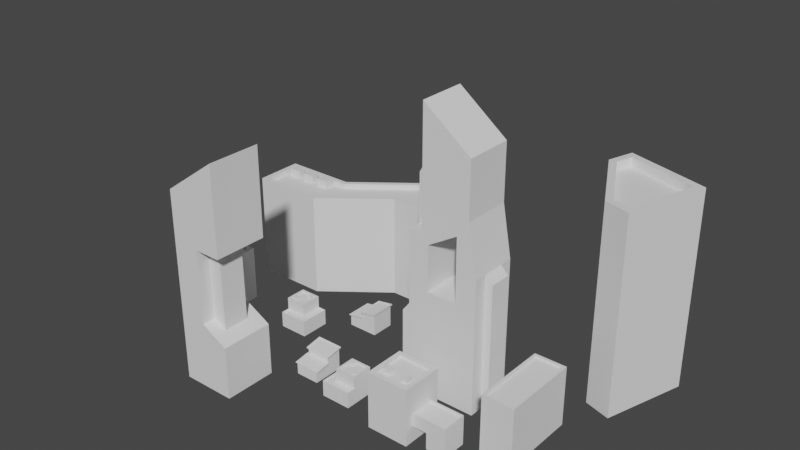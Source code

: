 # Source: city.blend  (saved by Blender 3.2.14; exported with 4.5.12 LTS)
import bpy
from mathutils import Matrix  # noqa: F401  (used for matrix-valued properties, if any)

bpy.ops.wm.read_factory_settings(use_empty=True)
scene = bpy.context.scene
scene.name = 'Scene'

# ---- collections
col_collection = bpy.data.collections.new('Collection'); scene.collection.children.link(col_collection)

# ---- world
world_world = bpy.data.worlds.new('World'); scene.world = world_world
world_world.use_nodes = True; world_world.node_tree.nodes.clear()
_N = world_world.node_tree.nodes; _L = world_world.node_tree.links
n0 = _N.new('ShaderNodeOutputWorld'); n0.name = 'World Output'; n0.location = (300, 300)
n1 = _N.new('ShaderNodeBackground'); n1.name = 'Background'; n1.location = (10, 300)
n1.inputs[0].default_value = (0.05088, 0.05088, 0.05088, 1.0)
_L.new(n1.outputs[0], n0.inputs[0])
n0.is_active_output = True
world_world.color = (0.05088, 0.05088, 0.05088)
world_world.use_sun_shadow = False
world_world.sun_shadow_jitter_overblur = 0.0

# ---- meshes
me_cube_001 = bpy.data.meshes.new('Cube.001')
me_cube_001.from_pydata([(-13.52, -13.18, -20.27), (-13.52, 13.18, -20.27), (13.52, -13.18, -20.27), (6.859, -6.431, 9.541), (13.52, 13.18, -20.27), (6.859, 6.431, 9.541), (0.0, 13.18, -20.27), (0.0, 6.431, 13.15), (0.0, -13.18, -20.27), (0.0, -6.431, 13.15), (-13.52, -13.18, 49.7), (-13.52, 13.18, 49.7), (0.0, -6.431, 49.7), (0.0, 6.431, 49.7), (6.715, 6.431, 49.7), (6.715, -6.431, 49.7), (-13.52, -13.18, 74.17), (-13.52, 13.18, 74.17), (0.0, -13.18, 83.73), (0.0, 13.18, 83.73), (0.0, 13.18, 13.15), (13.52, 13.18, 6.035), (0.0, 13.18, 49.7), (0.0, -13.18, 49.7), (13.52, 13.18, 49.7), (13.52, -13.18, 49.7), (-13.52, 0.0, -20.27), (13.52, 0.0, -20.27), (13.52, 0.0, 6.035), (13.52, 0.0, 49.7), (-13.52, 0.0, 74.17), (0.0, 0.0, 83.73), (6.859, 0.0, 9.541), (6.715, 0.0, 49.7), (0.0, -13.18, 13.15), (13.52, -13.18, 6.035), (-13.52, 0.0, 13.15), (-13.52, 13.18, 13.15), (-13.52, -13.18, 13.15), (-13.52, 0.0, 49.7), (-1.106, -1.355, 82.94), (-12.42, -1.355, 74.95), (-12.42, -11.82, 74.95), (-1.106, -11.82, 82.94), (1.106, -1.355, 84.51), (1.106, -11.82, 84.51), (12.42, -11.82, 92.51), (12.42, -1.355, 92.51), (1.106, 11.82, 84.51), (1.106, 1.355, 84.51), (12.42, 1.355, 92.51), (12.42, 11.82, 92.51), (-1.106, 11.82, 82.94), (-12.42, 11.82, 74.95), (-12.42, 1.355, 74.95), (-1.106, 1.355, 82.94), (-12.23, -1.355, 72.23), (-0.9238, -1.355, 82.69), (-0.9238, -11.82, 82.69), (-12.23, -11.82, 72.23), (1.289, -1.355, 81.79), (1.289, -11.82, 81.79), (12.6, -1.355, 92.25), (12.6, -11.82, 92.25), (1.289, 11.82, 81.79), (1.289, 1.355, 81.79), (12.6, 11.82, 92.25), (12.6, 1.355, 92.25), (-12.23, 11.82, 72.23), (-0.9238, 11.82, 82.69), (-0.9238, 1.355, 82.69), (-12.23, 1.355, 72.23), (13.52, 0.0, 93.29), (13.52, -13.18, 93.29), (13.52, 13.18, 93.29)], [], [(29, 72, 73, 25), (39, 30, 17, 11), (48, 49, 65, 64), (43, 40, 57, 58), (22, 11, 17, 19), (22, 19, 74, 24), (29, 24, 74, 72), (7, 5, 21, 20), (32, 3, 35, 28), (3, 9, 34, 35), (33, 14, 24, 29), (14, 13, 22, 24), (12, 15, 25, 23), (26, 0, 38, 36), (27, 4, 21, 28), (15, 33, 29, 25), (5, 32, 28, 21), (23, 25, 73, 18), (44, 45, 61, 60), (40, 41, 56, 57), (37, 20, 6, 1), (35, 34, 8, 2), (34, 38, 0, 8), (35, 2, 27, 28), (20, 21, 4, 6), (26, 36, 37, 1), (33, 32, 5, 14), (9, 12, 23, 34), (13, 7, 20, 22), (12, 9, 3, 15), (15, 3, 32, 33), (7, 13, 14, 5), (38, 10, 39, 36), (34, 23, 10, 38), (36, 39, 11, 37), (37, 11, 22, 20), (39, 10, 16, 30), (31, 30, 41, 40), (30, 16, 42, 41), (16, 18, 43, 42), (18, 31, 40, 43), (31, 18, 45, 44), (18, 73, 46, 45), (73, 72, 47, 46), (72, 31, 44, 47), (19, 31, 49, 48), (31, 72, 50, 49), (72, 74, 51, 50), (74, 19, 48, 51), (19, 17, 53, 52), (17, 30, 54, 53), (30, 31, 55, 54), (31, 19, 52, 55), (57, 56, 59, 58), (60, 61, 63, 62), (64, 65, 67, 66), (69, 68, 71, 70), (47, 44, 60, 62), (52, 53, 68, 69), (41, 42, 59, 56), (51, 48, 64, 66), (45, 46, 63, 61), (55, 52, 69, 70), (42, 43, 58, 59), (49, 50, 67, 65), (46, 47, 62, 63), (53, 54, 71, 68), (50, 51, 66, 67), (54, 55, 70, 71), (10, 23, 18, 16)])
_uv = me_cube_001.uv_layers.new(name='UVMap')
_uv.uv.foreach_set('vector', [0.75, 0.625, 0.75, 0.625, 0.75, 0.75, 0.75, 0.75, 0.625, 0.125, 0.625, 0.125, 0.625, 0.25, 0.625, 0.25, 0.75, 0.5129, 0.75, 0.6121, 0.75, 0.6121, 0.75, 0.5129, 0.7602, 0.7371, 0.7602, 0.6379, 0.7602, 0.6379, 0.7602, 0.7371, 0.625, 0.375, 0.625, 0.25, 0.625, 0.25, 0.625, 0.375, 0.625, 0.375, 0.625, 0.375, 0.625, 0.375, 0.625, 0.375, 0.75, 0.625, 0.75, 0.5, 0.75, 0.5, 0.75, 0.625, 0.75, 0.564, 0.6866, 0.564, 0.625, 0.5, 0.75, 0.5, 0.6866, 0.625, 0.6866, 0.686, 0.625, 0.75, 0.625, 0.625, 0.6866, 0.686, 0.75, 0.686, 0.75, 0.75, 0.625, 0.75, 0.75, 0.625, 0.75, 0.564, 0.75, 0.5, 0.75, 0.625, 0.75, 0.564, 0.75, 0.564, 0.75, 0.5, 0.75, 0.5, 0.75, 0.686, 0.75, 0.686, 0.75, 0.75, 0.75, 0.75, 0.375, 0.125, 0.375, 0.0, 0.625, 0.0, 0.625, 0.125, 0.375, 0.625, 0.375, 0.5, 0.625, 0.5, 0.625, 0.625, 0.75, 0.686, 0.75, 0.625, 0.75, 0.625, 0.75, 0.75, 0.6866, 0.564, 0.6866, 0.625, 0.625, 0.625, 0.625, 0.5, 0.625, 0.875, 0.625, 0.875, 0.625, 0.875, 0.625, 0.875, 0.75, 0.6379, 0.75, 0.7371, 0.75, 0.7371, 0.75, 0.6379, 0.7602, 0.6379, 0.8648, 0.6379, 0.8648, 0.6379, 0.7602, 0.6379, 0.625, 0.25, 0.6252, 0.375, 0.375, 0.375, 0.375, 0.25, 0.625, 0.75, 0.625, 0.875, 0.375, 0.875, 0.375, 0.75, 0.625, 0.875, 0.625, 1.0, 0.375, 1.0, 0.375, 0.875, 0.625, 0.75, 0.375, 0.75, 0.375, 0.625, 0.625, 0.625, 0.6249, 0.375, 0.625, 0.5, 0.375, 0.5, 0.375, 0.375, 0.375, 0.125, 0.625, 0.125, 0.625, 0.25, 0.375, 0.25, 0.75, 0.625, 0.6866, 0.625, 0.6866, 0.564, 0.75, 0.564, 0.75, 0.686, 0.75, 0.686, 0.75, 0.75, 0.75, 0.75, 0.75, 0.564, 0.75, 0.564, 0.75, 0.5, 0.75, 0.5, 0.75, 0.686, 0.75, 0.686, 0.6866, 0.686, 0.75, 0.686, 0.75, 0.686, 0.6866, 0.686, 0.6866, 0.625, 0.75, 0.625, 0.75, 0.564, 0.75, 0.564, 0.75, 0.564, 0.6866, 0.564, 0.625, 0.03125, 0.625, 0.0, 0.625, 0.125, 0.625, 0.09375, 0.625, 0.875, 0.625, 0.875, 0.625, 1.0, 0.625, 1.0, 0.625, 0.1562, 0.625, 0.125, 0.625, 0.25, 0.625, 0.2187, 0.625, 0.25, 0.625, 0.25, 0.625, 0.375, 0.625, 0.375, 0.625, 0.125, 0.625, 0.0, 0.625, 0.0, 0.625, 0.125, 0.75, 0.625, 0.875, 0.625, 0.8648, 0.6379, 0.7602, 0.6379, 0.875, 0.625, 0.875, 0.75, 0.8648, 0.7371, 0.8648, 0.6379, 0.875, 0.75, 0.75, 0.75, 0.7602, 0.7371, 0.8648, 0.7371, 0.75, 0.75, 0.75, 0.625, 0.7602, 0.6379, 0.7602, 0.7371, 0.75, 0.625, 0.75, 0.75, 0.75, 0.7371, 0.75, 0.6379, 0.75, 0.75, 0.75, 0.75, 0.75, 0.7371, 0.75, 0.7371, 0.75, 0.75, 0.75, 0.625, 0.75, 0.6379, 0.75, 0.7371, 0.75, 0.625, 0.75, 0.625, 0.75, 0.6379, 0.75, 0.6379, 0.75, 0.5, 0.75, 0.625, 0.75, 0.6121, 0.75, 0.5129, 0.75, 0.625, 0.75, 0.625, 0.75, 0.6121, 0.75, 0.6121, 0.75, 0.625, 0.75, 0.5, 0.75, 0.5129, 0.75, 0.6121, 0.75, 0.5, 0.75, 0.5, 0.75, 0.5129, 0.75, 0.5129, 0.75, 0.5, 0.875, 0.5, 0.8648, 0.5129, 0.7602, 0.5129, 0.875, 0.5, 0.875, 0.625, 0.8648, 0.6121, 0.8648, 0.5129, 0.875, 0.625, 0.75, 0.625, 0.7602, 0.6121, 0.8648, 0.6121, 0.75, 0.625, 0.75, 0.5, 0.7602, 0.5129, 0.7602, 0.6121, 0.7602, 0.6379, 0.8648, 0.6379, 0.8648, 0.7371, 0.7602, 0.7371, 0.75, 0.6379, 0.75, 0.7371, 0.75, 0.7371, 0.75, 0.6379, 0.75, 0.5129, 0.75, 0.6121, 0.75, 0.6121, 0.75, 0.5129, 0.7602, 0.5129, 0.8648, 0.5129, 0.8648, 0.6121, 0.7602, 0.6121, 0.75, 0.6379, 0.75, 0.6379, 0.75, 0.6379, 0.75, 0.6379, 0.7602, 0.5129, 0.8648, 0.5129, 0.8648, 0.5129, 0.7602, 0.5129, 0.8648, 0.6379, 0.8648, 0.7371, 0.8648, 0.7371, 0.8648, 0.6379, 0.75, 0.5129, 0.75, 0.5129, 0.75, 0.5129, 0.75, 0.5129, 0.75, 0.7371, 0.75, 0.7371, 0.75, 0.7371, 0.75, 0.7371, 0.7602, 0.6121, 0.7602, 0.5129, 0.7602, 0.5129, 0.7602, 0.6121, 0.8648, 0.7371, 0.7602, 0.7371, 0.7602, 0.7371, 0.8648, 0.7371, 0.75, 0.6121, 0.75, 0.6121, 0.75, 0.6121, 0.75, 0.6121, 0.75, 0.7371, 0.75, 0.6379, 0.75, 0.6379, 0.75, 0.7371, 0.8648, 0.5129, 0.8648, 0.6121, 0.8648, 0.6121, 0.8648, 0.5129, 0.75, 0.6121, 0.75, 0.5129, 0.75, 0.5129, 0.75, 0.6121, 0.8648, 0.6121, 0.7602, 0.6121, 0.7602, 0.6121, 0.8648, 0.6121, 0.625, 1.0, 0.625, 0.875, 0.625, 0.875, 0.625, 1.0])
me_cube_001.update()
me_cube = bpy.data.meshes.new('Cube')
me_cube.from_pydata([(-12.57, -6.0, -6.0), (-12.57, -6.0, 3.846), (-12.57, 6.0, -6.0), (-12.57, 6.0, 3.846), (12.59, -6.0, -6.0), (12.59, -6.0, 6.0), (12.59, 6.0, -6.0), (12.59, 6.0, 6.0), (0.0, 6.0, -6.0), (0.0, 6.0, 6.0), (0.0, -6.0, -6.0), (0.0, -6.0, 6.0), (0.0, 6.0, 11.07), (12.59, 6.0, 13.23), (12.59, -6.0, 13.23), (0.0, -6.0, 11.07), (0.0, 6.0, 11.6), (12.59, 6.0, 13.76), (12.59, -6.0, 13.76), (0.0, -6.0, 11.6), (-0.7972, 6.76, 10.86), (13.39, 6.76, 13.29), (13.39, -6.76, 13.29), (-0.7972, -6.76, 10.86), (-0.7972, 6.76, 11.46), (13.39, 6.76, 13.88), (13.39, -6.76, 13.88), (-0.7972, -6.76, 11.46), (0.0, 6.0, 12.17), (12.59, 6.0, 14.32), (12.59, -6.0, 14.32), (0.0, -6.0, 12.17), (13.39, -6.76, 14.45), (-0.7972, -6.76, 12.02), (-0.7972, 6.76, 12.02), (13.39, 6.76, 14.45), (-13.54, -6.0, 4.36), (-13.54, 6.0, 4.36), (0.0, -6.0, 6.514), (0.0, 6.0, 6.514), (-12.59, -6.823, 3.846), (0.0, -6.823, 6.0), (0.0, -6.823, 6.514), (-13.54, -6.823, 4.36), (0.0, 6.823, 6.0), (-12.59, 6.823, 3.846), (-13.54, 6.823, 4.36), (0.0, 6.823, 6.514)], [], [(8, 9, 7, 6), (6, 7, 5, 4), (4, 5, 11, 10), (10, 11, 1, 0), (15, 14, 22, 23), (7, 9, 12, 13), (5, 7, 13, 14), (9, 11, 15, 12), (25, 24, 34, 35), (17, 16, 19, 18), (19, 16, 28, 31), (14, 13, 21, 22), (20, 23, 27, 24), (23, 22, 26, 27), (21, 20, 24, 25), (27, 26, 32, 33), (13, 12, 20, 21), (16, 17, 29, 28), (22, 21, 25, 26), (28, 29, 35, 34), (30, 31, 33, 32), (12, 15, 23, 20), (31, 28, 34, 33), (29, 30, 32, 35), (17, 18, 30, 29), (24, 27, 33, 34), (18, 19, 31, 30), (2, 3, 9, 8), (26, 25, 35, 32), (11, 9, 39, 38), (3, 1, 36, 37), (40, 41, 42, 43), (38, 42, 41, 11), (11, 41, 40, 1), (1, 40, 43, 36), (36, 43, 42, 38), (44, 45, 46, 47), (37, 46, 45, 3), (3, 45, 44, 9), (9, 44, 47, 39), (39, 37, 36, 38), (11, 5, 14, 15), (39, 47, 46, 37), (0, 1, 3, 2)])
_uv = me_cube.uv_layers.new(name='UVMap')
_uv.uv.foreach_set('vector', [0.375, 0.375, 0.625, 0.375, 0.625, 0.5, 0.375, 0.5, 0.375, 0.5, 0.625, 0.5, 0.625, 0.75, 0.375, 0.75, 0.375, 0.75, 0.625, 0.75, 0.625, 0.875, 0.375, 0.875, 0.375, 0.875, 0.625, 0.875, 0.625, 1.0, 0.375, 1.0, 0.625, 0.875, 0.625, 0.75, 0.625, 0.75, 0.625, 0.875, 0.625, 0.5, 0.625, 0.375, 0.625, 0.375, 0.625, 0.5, 0.625, 0.75, 0.625, 0.5, 0.625, 0.5, 0.625, 0.75, 0.75, 0.5, 0.75, 0.75, 0.75, 0.75, 0.75, 0.5, 0.625, 0.5, 0.625, 0.375, 0.625, 0.375, 0.625, 0.5, 0.625, 0.5, 0.75, 0.5, 0.75, 0.75, 0.625, 0.75, 0.75, 0.75, 0.75, 0.5, 0.75, 0.5, 0.75, 0.75, 0.625, 0.75, 0.625, 0.5, 0.625, 0.5, 0.625, 0.75, 0.75, 0.5, 0.75, 0.75, 0.75, 0.75, 0.75, 0.5, 0.625, 0.875, 0.625, 0.75, 0.625, 0.75, 0.625, 0.875, 0.625, 0.5, 0.625, 0.375, 0.625, 0.375, 0.625, 0.5, 0.625, 0.875, 0.625, 0.75, 0.625, 0.75, 0.625, 0.875, 0.625, 0.5, 0.625, 0.375, 0.625, 0.375, 0.625, 0.5, 0.75, 0.5, 0.625, 0.5, 0.625, 0.5, 0.75, 0.5, 0.625, 0.75, 0.625, 0.5, 0.625, 0.5, 0.625, 0.75, 0.75, 0.5, 0.625, 0.5, 0.625, 0.5, 0.75, 0.5, 0.625, 0.75, 0.75, 0.75, 0.75, 0.75, 0.625, 0.75, 0.75, 0.5, 0.75, 0.75, 0.75, 0.75, 0.75, 0.5, 0.75, 0.75, 0.75, 0.5, 0.75, 0.5, 0.75, 0.75, 0.625, 0.5, 0.625, 0.75, 0.625, 0.75, 0.625, 0.5, 0.625, 0.5, 0.625, 0.75, 0.625, 0.75, 0.625, 0.5, 0.75, 0.5, 0.75, 0.75, 0.75, 0.75, 0.75, 0.5, 0.625, 0.75, 0.75, 0.75, 0.75, 0.75, 0.625, 0.75, 0.375, 0.25, 0.625, 0.25, 0.625, 0.375, 0.375, 0.375, 0.625, 0.75, 0.625, 0.5, 0.625, 0.5, 0.625, 0.75, 0.75, 0.75, 0.75, 0.5, 0.75, 0.5, 0.75, 0.75, 0.625, 0.25, 0.625, 0.0, 0.625, 0.0, 0.625, 0.25, 0.625, 1.0, 0.625, 0.875, 0.625, 0.875, 0.625, 1.0, 0.625, 0.875, 0.625, 0.875, 0.625, 0.875, 0.625, 0.875, 0.625, 0.875, 0.625, 0.875, 0.625, 1.0, 0.625, 1.0, 0.625, 1.0, 0.625, 1.0, 0.625, 1.0, 0.625, 1.0, 0.625, 1.0, 0.625, 1.0, 0.625, 0.875, 0.625, 0.875, 0.625, 0.375, 0.625, 0.25, 0.625, 0.25, 0.625, 0.375, 0.625, 0.25, 0.625, 0.25, 0.625, 0.25, 0.625, 0.25, 0.625, 0.25, 0.625, 0.25, 0.625, 0.375, 0.625, 0.375, 0.625, 0.375, 0.625, 0.375, 0.625, 0.375, 0.625, 0.375, 0.75, 0.5, 0.875, 0.5, 0.875, 0.75, 0.75, 0.75, 0.625, 0.875, 0.625, 0.75, 0.625, 0.75, 0.625, 0.875, 0.625, 0.375, 0.625, 0.375, 0.625, 0.25, 0.625, 0.25, 0.375, 0.0, 0.625, 0.0, 0.625, 0.25, 0.375, 0.25])
me_cube.update()
me_cube_002 = bpy.data.meshes.new('Cube.002')
me_cube_002.from_pydata([(-7.746, -7.746, -5.82), (-7.746, -7.746, 81.79), (-7.746, 7.746, -5.82), (-7.746, 7.746, 81.79), (7.746, -7.746, -5.82), (7.746, -7.746, 70.13), (7.746, 7.746, -5.82), (7.746, 7.746, 70.13), (-5.574, -7.746, 27.31), (-5.574, -7.746, 41.71), (-5.574, 7.746, 41.71), (-5.574, 7.746, 27.31), (3.967, 7.746, 47.4), (3.967, 7.746, 27.31), (3.967, -7.746, 47.4), (3.967, -7.746, 27.31), (-11.99, 6.061, -5.82), (-11.99, -6.061, -5.82), (-11.99, -7.746, 44.68), (-11.99, 6.061, 22.03), (10.67, 7.746, 23.38), (10.67, 7.746, -5.82), (10.67, -7.746, -5.82), (10.67, -7.746, 23.38), (-11.99, -6.061, 22.03), (-11.99, 7.746, 44.68), (10.67, 7.746, 36.78), (10.67, -7.746, 36.78), (-7.746, -7.746, 67.19), (-7.746, 7.746, 67.19), (7.746, 7.746, 67.19), (7.746, -7.746, 67.19), (-7.746, -3.534, 44.68), (-7.746, -3.534, 81.79), (-7.746, 3.534, 81.79), (7.746, 3.534, 70.13), (7.746, -3.534, 70.13), (7.746, 3.534, 52.59), (7.746, -3.534, 52.59), (-15.67, -3.534, -5.82), (-15.67, 3.534, -5.82), (10.67, -3.534, -5.82), (10.67, 3.534, -5.82), (10.67, 3.534, 23.38), (10.67, -3.534, 23.38), (10.67, 3.534, 36.78), (10.67, -3.534, 36.78), (-11.99, -3.534, 22.03), (-11.99, 3.534, 22.03), (-11.99, -3.534, 44.68), (-7.746, 3.534, 67.19), (-7.746, -3.534, 67.19), (-11.99, -3.534, 59.62), (-11.99, 3.534, 59.62), (7.746, 3.534, 67.19), (7.746, -3.534, 67.19), (-7.746, 3.54, 44.68), (-11.99, 3.54, 44.68), (-11.99, -7.746, -5.82), (-11.99, 7.746, 23.38), (-11.99, 7.746, -5.82), (-11.99, -7.746, 23.38), (-11.99, 3.534, 23.38), (-11.99, -3.534, 23.38), (-15.67, 6.061, 17.29), (-15.67, 6.061, -5.82), (-15.67, -6.061, -5.82), (-15.67, -6.061, 17.29), (-15.67, 3.534, 17.29), (-15.67, -3.534, 17.29), (13.08, -3.534, -5.82), (13.08, 3.534, -5.82), (13.08, 3.534, 23.38), (13.08, -3.534, 23.38), (13.08, 3.534, 34.37), (13.08, -3.534, 34.37), (-7.746, -7.746, 23.38), (-7.746, -7.746, 44.68), (-7.746, 7.746, 44.68), (-7.746, 7.746, 23.38), (7.746, 7.746, 52.59), (7.746, 7.746, 23.38), (7.746, -7.746, 52.59), (7.746, -7.746, 23.38), (-5.574, 0.0, 41.71), (3.967, 0.0, 47.4), (3.967, 0.0, 27.31), (-5.574, 0.0, 27.31)], [], [(81, 80, 26, 20), (29, 3, 7, 30), (55, 36, 5, 31), (31, 5, 1, 28), (36, 33, 1, 5), (4, 83, 76, 0), (85, 86, 15, 14), (37, 54, 55, 38), (83, 4, 22, 23), (2, 79, 81, 6), (84, 85, 14, 9), (80, 30, 54, 37), (38, 82, 27, 46), (50, 34, 3, 29), (41, 44, 23, 22), (44, 46, 27, 23), (19, 16, 65, 64), (62, 57, 25, 59), (79, 2, 60, 59), (82, 83, 23, 27), (0, 76, 61, 58), (76, 77, 18, 61), (6, 81, 20, 21), (78, 79, 59, 25), (82, 31, 28, 77), (38, 55, 31, 82), (78, 29, 30, 80), (49, 52, 53, 57), (49, 18, 77, 32), (50, 53, 52, 51), (61, 18, 49, 63), (63, 49, 57, 62), (48, 19, 64, 68), (20, 26, 45, 43), (43, 45, 74, 72), (21, 20, 43, 42), (42, 43, 72, 71), (28, 1, 33, 51), (51, 33, 34, 50), (80, 37, 45, 26), (37, 38, 46, 45), (7, 3, 34, 35), (35, 34, 33, 36), (30, 7, 35, 54), (54, 35, 36, 55), (77, 28, 51, 32), (32, 51, 52, 49), (78, 25, 57, 56), (53, 50, 56, 57), (78, 56, 50, 29), (16, 19, 59, 60), (24, 17, 58, 61), (19, 48, 62, 59), (40, 68, 64, 65), (47, 24, 61, 63), (48, 47, 63, 62), (66, 67, 69, 39), (39, 69, 68, 40), (24, 47, 69, 67), (17, 24, 67, 66), (47, 48, 68, 69), (72, 74, 75, 73), (71, 72, 73, 70), (45, 46, 75, 74), (44, 41, 70, 73), (46, 44, 73, 75), (8, 9, 77, 76), (10, 11, 79, 78), (13, 12, 80, 81), (14, 15, 83, 82), (15, 8, 76, 83), (9, 14, 82, 77), (11, 13, 81, 79), (12, 10, 78, 80), (86, 87, 8, 15), (87, 84, 9, 8), (11, 10, 84, 87), (13, 11, 87, 86), (10, 12, 85, 84), (12, 13, 86, 85)])
_uv = me_cube_002.uv_layers.new(name='UVMap')
_uv.uv.foreach_set('vector', [0.4583, 0.5, 0.5417, 0.5, 0.5417, 0.5, 0.4583, 0.5, 0.5833, 0.25, 0.625, 0.25, 0.625, 0.5, 0.5833, 0.5, 0.5833, 0.6667, 0.625, 0.6667, 0.625, 0.75, 0.5833, 0.75, 0.5833, 0.75, 0.625, 0.75, 0.625, 1.0, 0.5833, 1.0, 0.625, 0.6667, 0.875, 0.6667, 0.875, 0.75, 0.625, 0.75, 0.375, 0.75, 0.4583, 0.75, 0.4583, 1.0, 0.375, 1.0, 0.5294, 0.625, 0.4704, 0.625, 0.4704, 0.785, 0.5294, 0.785, 0.5417, 0.5833, 0.5833, 0.5833, 0.5833, 0.6667, 0.5417, 0.6667, 0.4583, 0.75, 0.375, 0.75, 0.375, 0.75, 0.4583, 0.75, 0.375, 0.25, 0.4583, 0.25, 0.4583, 0.5, 0.375, 0.5, 0.5271, 0.625, 0.5294, 0.625, 0.5294, 0.785, 0.5271, 0.965, 0.5417, 0.5, 0.5833, 0.5, 0.5833, 0.5833, 0.5417, 0.5833, 0.5417, 0.6667, 0.5417, 0.75, 0.5417, 0.75, 0.5417, 0.6667, 0.5833, 0.5, 0.7083, 0.4167, 0.625, 0.25, 0.5833, 0.25, 0.375, 0.6667, 0.4583, 0.6667, 0.4583, 0.75, 0.375, 0.75, 0.4583, 0.6667, 0.5417, 0.6667, 0.5417, 0.75, 0.4583, 0.75, 0.4496, 0.2167, 0.3837, 0.2167, 0.3837, 0.2167, 0.4496, 0.2167, 0.4583, 0.1667, 0.5417, 0.1667, 0.5417, 0.25, 0.4583, 0.25, 0.4583, 0.25, 0.375, 0.25, 0.375, 0.25, 0.4583, 0.25, 0.5417, 0.75, 0.4583, 0.75, 0.4583, 0.75, 0.5417, 0.75, 0.375, 1.0, 0.4583, 1.0, 0.4583, 1.0, 0.375, 1.0, 0.4583, 1.0, 0.5417, 1.0, 0.5417, 1.0, 0.4583, 1.0, 0.375, 0.5, 0.4583, 0.5, 0.4583, 0.5, 0.375, 0.5, 0.5417, 0.25, 0.4583, 0.25, 0.4583, 0.25, 0.5417, 0.25, 0.5417, 0.75, 0.5833, 0.75, 0.5833, 1.0, 0.5417, 1.0, 0.5417, 0.6667, 0.5833, 0.6667, 0.5833, 0.75, 0.5417, 0.75, 0.5417, 0.25, 0.5833, 0.25, 0.5833, 0.5, 0.5417, 0.5, 0.5417, 0.08333, 0.5833, 0.08333, 0.5833, 0.1667, 0.5417, 0.1667, 0.5417, 0.08333, 0.5417, 0.0, 0.5417, 0.0, 0.5417, 0.08333, 0.5833, 0.5, 0.5833, 0.1667, 0.5833, 0.08333, 0.5833, 0.75, 0.4583, 0.0, 0.5417, 0.0, 0.5417, 0.08333, 0.4583, 0.08333, 0.4583, 0.08333, 0.5417, 0.08333, 0.5417, 0.1667, 0.4583, 0.1667, 0.4496, 0.1667, 0.4496, 0.2167, 0.4496, 0.2167, 0.4496, 0.1667, 0.4583, 0.5, 0.5417, 0.5, 0.5417, 0.5833, 0.4583, 0.5833, 0.4583, 0.5833, 0.5417, 0.5833, 0.5417, 0.5833, 0.4583, 0.5833, 0.375, 0.5, 0.4583, 0.5, 0.4583, 0.5833, 0.375, 0.5833, 0.375, 0.5833, 0.4583, 0.5833, 0.4583, 0.5833, 0.375, 0.5833, 0.5833, 1.0, 0.875, 0.75, 0.7917, 0.5833, 0.5833, 0.75, 0.5833, 0.75, 0.7917, 0.5833, 0.7083, 0.4167, 0.5833, 0.5, 0.5417, 0.5, 0.5417, 0.5833, 0.5417, 0.5833, 0.5417, 0.5, 0.5417, 0.5833, 0.5417, 0.6667, 0.5417, 0.6667, 0.5417, 0.5833, 0.625, 0.5, 0.875, 0.5, 0.875, 0.5833, 0.625, 0.5833, 0.625, 0.5833, 0.875, 0.5833, 0.875, 0.6667, 0.625, 0.6667, 0.5833, 0.5, 0.625, 0.5, 0.625, 0.5833, 0.5833, 0.5833, 0.5833, 0.5833, 0.625, 0.5833, 0.625, 0.6667, 0.5833, 0.6667, 0.5417, 0.0, 0.5833, 1.0, 0.5833, 0.75, 0.5417, 0.08333, 0.5417, 0.08333, 0.5833, 0.75, 0.5833, 0.08333, 0.5417, 0.08333, 0.5417, 0.25, 0.5417, 0.25, 0.5417, 0.25, 0.5417, 0.25, 0.5833, 0.1667, 0.5833, 0.5, 0.5417, 0.25, 0.5417, 0.25, 0.5417, 0.25, 0.5417, 0.25, 0.5833, 0.5, 0.5833, 0.25, 0.3837, 0.2167, 0.4496, 0.2167, 0.4583, 0.25, 0.375, 0.25, 0.4496, 0.03334, 0.3837, 0.03334, 0.375, 0.0, 0.4583, 0.0, 0.4496, 0.2167, 0.4496, 0.1667, 0.4583, 0.1667, 0.4583, 0.25, 0.3837, 0.1667, 0.4496, 0.1667, 0.4496, 0.2167, 0.3837, 0.2167, 0.4496, 0.08333, 0.4496, 0.03334, 0.4583, 0.0, 0.4583, 0.08333, 0.4496, 0.1667, 0.4496, 0.08333, 0.4583, 0.08333, 0.4583, 0.1667, 0.3837, 0.03334, 0.4496, 0.03334, 0.4496, 0.08333, 0.3837, 0.08333, 0.3837, 0.08333, 0.4496, 0.08333, 0.4496, 0.1667, 0.3837, 0.1667, 0.4496, 0.03334, 0.4496, 0.08333, 0.4496, 0.08333, 0.4496, 0.03334, 0.3837, 0.03334, 0.4496, 0.03334, 0.4496, 0.03334, 0.3837, 0.03334, 0.4496, 0.08333, 0.4496, 0.1667, 0.4496, 0.1667, 0.4496, 0.08333, 0.4583, 0.5833, 0.5417, 0.5833, 0.5417, 0.6667, 0.4583, 0.6667, 0.375, 0.5833, 0.4583, 0.5833, 0.4583, 0.6667, 0.375, 0.6667, 0.5417, 0.5833, 0.5417, 0.6667, 0.5417, 0.6667, 0.5417, 0.5833, 0.4583, 0.6667, 0.375, 0.6667, 0.375, 0.6667, 0.4583, 0.6667, 0.5417, 0.6667, 0.4583, 0.6667, 0.4583, 0.6667, 0.5417, 0.6667, 0.4727, 0.965, 0.5271, 0.965, 0.5417, 1.0, 0.4583, 1.0, 0.5271, 0.285, 0.4727, 0.285, 0.4583, 0.25, 0.5417, 0.25, 0.4704, 0.465, 0.5294, 0.465, 0.5417, 0.5, 0.4583, 0.5, 0.5294, 0.785, 0.4704, 0.785, 0.4583, 0.75, 0.5417, 0.75, 0.4704, 0.785, 0.4727, 0.965, 0.4583, 1.0, 0.4583, 0.75, 0.5271, 0.965, 0.5294, 0.785, 0.5417, 0.75, 0.5417, 1.0, 0.4727, 0.285, 0.4704, 0.465, 0.4583, 0.5, 0.4583, 0.25, 0.5294, 0.465, 0.5271, 0.285, 0.5417, 0.25, 0.5417, 0.5, 0.4704, 0.625, 0.4727, 0.625, 0.4727, 0.965, 0.4704, 0.785, 0.4727, 0.625, 0.5271, 0.625, 0.5271, 0.965, 0.4727, 0.965, 0.4727, 0.285, 0.5271, 0.285, 0.5271, 0.625, 0.4727, 0.625, 0.4704, 0.465, 0.4727, 0.285, 0.4727, 0.625, 0.4704, 0.625, 0.5271, 0.285, 0.5294, 0.465, 0.5294, 0.625, 0.5271, 0.625, 0.5294, 0.465, 0.4704, 0.465, 0.4704, 0.625, 0.5294, 0.625])
me_cube_002.update()
me_cube_003 = bpy.data.meshes.new('Cube.003')
me_cube_003.from_pydata([(-13.86, -13.86, -21.2), (-10.85, -10.85, 21.2), (-13.86, 13.86, -21.2), (-10.85, 10.85, 21.2), (13.86, -13.86, -21.2), (10.85, -10.85, 21.2), (13.86, 13.86, -21.2), (10.85, 10.85, 21.2), (-13.86, -13.86, 21.2), (-13.86, 13.86, 21.2), (13.86, 13.86, 21.2), (13.86, -13.86, 21.2), (-10.85, -10.85, 19.3), (-10.85, 10.85, 19.3), (10.85, 10.85, 19.3), (10.85, -10.85, 19.3), (-8.758, 2.97, 19.3), (-8.758, 2.97, 23.3), (-8.758, 6.97, 19.3), (-8.758, 6.97, 23.3), (-4.758, 2.97, 19.3), (-4.758, 2.97, 23.3), (-4.758, 6.97, 19.3), (-4.758, 6.97, 23.3), (4.118, 2.97, 19.3), (4.118, 2.97, 23.3), (4.118, 6.97, 19.3), (4.118, 6.97, 23.3), (8.118, 2.97, 19.3), (8.118, 2.97, 23.3), (8.118, 6.97, 19.3), (8.118, 6.97, 23.3)], [], [(0, 8, 9, 2), (2, 9, 10, 6), (6, 10, 11, 4), (4, 11, 8, 0), (5, 7, 14, 15), (1, 3, 9, 8), (3, 7, 10, 9), (7, 5, 11, 10), (5, 1, 8, 11), (14, 13, 12, 15), (3, 1, 12, 13), (1, 5, 15, 12), (7, 3, 13, 14), (16, 17, 19, 18), (18, 19, 23, 22), (22, 23, 21, 20), (20, 21, 17, 16), (23, 19, 17, 21), (24, 25, 27, 26), (26, 27, 31, 30), (30, 31, 29, 28), (28, 29, 25, 24), (31, 27, 25, 29)])
_uv = me_cube_003.uv_layers.new(name='UVMap')
_uv.uv.foreach_set('vector', [0.375, 0.0, 0.625, 0.0, 0.625, 0.25, 0.375, 0.25, 0.375, 0.25, 0.625, 0.25, 0.625, 0.5, 0.375, 0.5, 0.375, 0.5, 0.625, 0.5, 0.625, 0.75, 0.375, 0.75, 0.375, 0.75, 0.625, 0.75, 0.625, 1.0, 0.375, 1.0, 0.6521, 0.7229, 0.6521, 0.5271, 0.6521, 0.5271, 0.6521, 0.7229, 0.8479, 0.7229, 0.8479, 0.5271, 0.875, 0.5, 0.875, 0.75, 0.8479, 0.5271, 0.6521, 0.5271, 0.625, 0.5, 0.875, 0.5, 0.6521, 0.5271, 0.6521, 0.7229, 0.625, 0.75, 0.625, 0.5, 0.6521, 0.7229, 0.8479, 0.7229, 0.875, 0.75, 0.625, 0.75, 0.6521, 0.5271, 0.8479, 0.5271, 0.8479, 0.7229, 0.6521, 0.7229, 0.8479, 0.5271, 0.8479, 0.7229, 0.8479, 0.7229, 0.8479, 0.5271, 0.8479, 0.7229, 0.6521, 0.7229, 0.6521, 0.7229, 0.8479, 0.7229, 0.6521, 0.5271, 0.8479, 0.5271, 0.8479, 0.5271, 0.6521, 0.5271, 0.375, 0.0, 0.625, 0.0, 0.625, 0.25, 0.375, 0.25, 0.375, 0.25, 0.625, 0.25, 0.625, 0.5, 0.375, 0.5, 0.375, 0.5, 0.625, 0.5, 0.625, 0.75, 0.375, 0.75, 0.375, 0.75, 0.625, 0.75, 0.625, 1.0, 0.375, 1.0, 0.625, 0.5, 0.875, 0.5, 0.875, 0.75, 0.625, 0.75, 0.375, 0.0, 0.625, 0.0, 0.625, 0.25, 0.375, 0.25, 0.375, 0.25, 0.625, 0.25, 0.625, 0.5, 0.375, 0.5, 0.375, 0.5, 0.625, 0.5, 0.625, 0.75, 0.375, 0.75, 0.375, 0.75, 0.625, 0.75, 0.625, 1.0, 0.375, 1.0, 0.625, 0.5, 0.875, 0.5, 0.875, 0.75, 0.625, 0.75])
me_cube_003.update()
me_cube_004 = bpy.data.meshes.new('Cube.004')
me_cube_004.from_pydata([(-10.85, -10.85, 16.04), (-13.86, 13.86, -21.2), (-10.85, 10.85, 16.04), (13.86, -13.86, -21.2), (10.85, -10.85, 16.04), (13.86, 13.86, -21.2), (10.85, 10.85, 16.04), (-13.86, -13.86, 16.04), (-13.86, 13.86, 16.04), (13.86, 13.86, 16.04), (13.86, -13.86, 16.04), (-10.85, -10.85, 14.14), (-10.85, 10.85, 14.14), (10.85, 10.85, 14.14), (10.85, -10.85, 14.14), (-15.08, -15.08, 1.097e-06), (-15.08, 12.64, 5.39e-07), (13.86, 13.86, 0.0), (12.64, -15.08, 5.58e-07), (-25.33, 13.86, -21.2), (-25.33, -24.94, -21.2), (-24.1, 12.64, 4.516e-06), (12.64, -23.71, 4.497e-06), (13.86, -24.94, -21.2), (-24.1, -23.71, 3.958e-06), (-13.86, 13.86, 0.0), (-25.33, 13.86, 5.055e-06), (13.86, -13.86, 0.0), (-13.86, -13.86, 0.0), (13.86, -24.94, 5.055e-06), (-25.33, -24.94, 5.055e-06), (-24.1, -23.71, -1.614), (-15.08, -15.08, -1.614), (-15.08, 12.64, -1.614), (-24.1, 12.64, -1.614), (12.64, -15.08, -1.614), (12.64, -23.71, -1.614), (-8.13, 4.145, 14.14), (-8.13, 4.145, 18.14), (-8.13, 8.145, 14.14), (-8.13, 8.145, 18.14), (-4.13, 4.145, 14.14), (-4.13, 4.145, 18.14), (-4.13, 8.145, 14.14), (-4.13, 8.145, 18.14), (4.488, -8.667, 14.14), (4.488, -8.667, 18.14), (4.488, -4.667, 14.14), (4.488, -4.667, 18.14), (8.488, -8.667, 14.14), (8.488, -8.667, 18.14), (8.488, -4.667, 14.14), (8.488, -4.667, 18.14)], [], [(28, 7, 8, 25), (25, 8, 9, 17), (17, 9, 10, 27), (27, 10, 7, 28), (4, 6, 13, 14), (0, 2, 8, 7), (2, 6, 9, 8), (6, 4, 10, 9), (4, 0, 7, 10), (13, 12, 11, 14), (2, 0, 11, 12), (0, 4, 14, 11), (6, 2, 12, 13), (5, 17, 27, 3), (1, 25, 17, 5), (16, 21, 34, 33), (23, 29, 30, 20), (20, 30, 26, 19), (3, 27, 29, 23), (25, 1, 19, 26), (15, 16, 33, 32), (21, 16, 25, 26), (15, 18, 27, 28), (16, 15, 28, 25), (22, 24, 30, 29), (24, 21, 26, 30), (18, 22, 29, 27), (32, 33, 34, 31), (35, 32, 31, 36), (22, 18, 35, 36), (24, 22, 36, 31), (18, 15, 32, 35), (21, 24, 31, 34), (37, 38, 40, 39), (39, 40, 44, 43), (43, 44, 42, 41), (41, 42, 38, 37), (44, 40, 38, 42), (45, 46, 48, 47), (47, 48, 52, 51), (51, 52, 50, 49), (49, 50, 46, 45), (52, 48, 46, 50)])
_uv = me_cube_004.uv_layers.new(name='UVMap')
_uv.uv.foreach_set('vector', [0.5, 0.0, 0.625, 0.0, 0.625, 0.25, 0.5, 0.25, 0.5, 0.25, 0.625, 0.25, 0.625, 0.5, 0.5, 0.5, 0.5, 0.5, 0.625, 0.5, 0.625, 0.75, 0.5, 0.75, 0.5, 0.75, 0.625, 0.75, 0.625, 1.0, 0.5, 1.0, 0.6521, 0.7229, 0.6521, 0.5271, 0.6521, 0.5271, 0.6521, 0.7229, 0.8479, 0.7229, 0.8479, 0.5271, 0.875, 0.5, 0.875, 0.75, 0.8479, 0.5271, 0.6521, 0.5271, 0.625, 0.5, 0.875, 0.5, 0.6521, 0.5271, 0.6521, 0.7229, 0.625, 0.75, 0.625, 0.5, 0.6521, 0.7229, 0.8479, 0.7229, 0.875, 0.75, 0.625, 0.75, 0.6521, 0.5271, 0.8479, 0.5271, 0.8479, 0.7229, 0.6521, 0.7229, 0.8479, 0.5271, 0.8479, 0.7229, 0.8479, 0.7229, 0.8479, 0.5271, 0.8479, 0.7229, 0.6521, 0.7229, 0.6521, 0.7229, 0.8479, 0.7229, 0.6521, 0.5271, 0.8479, 0.5271, 0.8479, 0.5271, 0.6521, 0.5271, 0.375, 0.5, 0.5, 0.5, 0.5, 0.75, 0.375, 0.75, 0.375, 0.25, 0.5, 0.25, 0.5, 0.5, 0.375, 0.5, 0.5, 0.2399, 0.5, 0.2413, 0.5, 0.2413, 0.5, 0.2399, 0.375, 0.75, 0.5, 0.75, 0.5, 1.0, 0.375, 1.0, 0.375, 0.0, 0.5, 0.0, 0.5, 0.25, 0.375, 0.25, 0.375, 0.75, 0.5, 0.75, 0.5, 0.75, 0.375, 0.75, 0.5, 0.25, 0.375, 0.25, 0.375, 0.25, 0.5, 0.25, 0.5, -0.0002896, 0.5, 0.2399, 0.5, 0.2399, 0.5, -0.0002896, 0.5, 0.2413, 0.5, 0.2399, 0.5, 0.25, 0.5, 0.25, 0.5, 0.9997, 0.5, 0.7601, 0.5, 0.75, 0.5, 1.0, 0.5, 0.2399, 0.5, -0.0002896, 0.5, 0.0, 0.5, 0.25, 0.5, 0.7587, 0.5, 1.0, 0.5, 1.0, 0.5, 0.75, 0.5, 0.0002795, 0.5, 0.2413, 0.5, 0.25, 0.5, 0.0, 0.5, 0.7601, 0.5, 0.7587, 0.5, 0.75, 0.5, 0.75, 0.5, -0.0002896, 0.5, 0.2399, 0.5, 0.2413, 0.5, 0.0002795, 0.5, 0.7601, 0.5, 0.9997, 0.5, 1.0, 0.5, 0.7587, 0.5, 0.7587, 0.5, 0.7601, 0.5, 0.7601, 0.5, 0.7587, 0.5, 1.0, 0.5, 0.7587, 0.5, 0.7587, 0.5, 1.0, 0.5, 0.7601, 0.5, 0.9997, 0.5, 0.9997, 0.5, 0.7601, 0.5, 0.2413, 0.5, 0.0002795, 0.5, 0.0002795, 0.5, 0.2413, 0.375, 0.0, 0.625, 0.0, 0.625, 0.25, 0.375, 0.25, 0.375, 0.25, 0.625, 0.25, 0.625, 0.5, 0.375, 0.5, 0.375, 0.5, 0.625, 0.5, 0.625, 0.75, 0.375, 0.75, 0.375, 0.75, 0.625, 0.75, 0.625, 1.0, 0.375, 1.0, 0.625, 0.5, 0.875, 0.5, 0.875, 0.75, 0.625, 0.75, 0.375, 0.0, 0.625, 0.0, 0.625, 0.25, 0.375, 0.25, 0.375, 0.25, 0.625, 0.25, 0.625, 0.5, 0.375, 0.5, 0.375, 0.5, 0.625, 0.5, 0.625, 0.75, 0.375, 0.75, 0.375, 0.75, 0.625, 0.75, 0.625, 1.0, 0.375, 1.0, 0.625, 0.5, 0.875, 0.5, 0.875, 0.75, 0.625, 0.75])
me_cube_004.update()
me_cube_005 = bpy.data.meshes.new('Cube.005')
me_cube_005.from_pydata([(-11.9, -10.21, -11.9), (-11.9, -8.446, 22.16), (-11.9, 10.21, -11.9), (-11.9, 10.21, 22.16), (11.9, -10.21, -11.9), (10.13, -8.446, 22.16), (11.9, 10.21, -11.9), (10.13, 8.446, 22.16), (-11.9, -10.21, 6.944), (-11.9, 10.21, 6.944), (11.9, 10.21, 6.944), (11.9, -10.21, 6.944), (-29.93, -10.21, 6.944), (-29.93, -8.446, 22.16), (-29.93, 8.446, 22.16), (-29.93, 10.21, 6.944), (-11.9, 8.446, 22.16), (11.9, 10.21, 22.16), (11.9, -10.21, 22.16), (-11.9, -10.21, 22.16), (-29.93, -10.21, 22.16), (-29.93, 10.21, 22.16), (-11.9, -8.446, 20.51), (-11.9, 8.446, 20.51), (10.13, 8.446, 20.51), (10.13, -8.446, 20.51), (-29.93, -8.446, 20.51), (-29.93, 8.446, 20.51)], [], [(9, 3, 17, 10), (10, 17, 18, 11), (11, 18, 19, 8), (13, 1, 22, 26), (4, 11, 8, 0), (6, 10, 11, 4), (2, 9, 10, 6), (0, 8, 9, 2), (3, 9, 15, 21), (8, 19, 20, 12), (9, 8, 12, 15), (16, 7, 17, 3), (7, 5, 18, 17), (5, 1, 19, 18), (14, 16, 3, 21), (1, 13, 20, 19), (22, 23, 27, 26), (24, 23, 22, 25), (5, 7, 24, 25), (16, 14, 27, 23), (1, 5, 25, 22), (7, 16, 23, 24)])
_uv = me_cube_005.uv_layers.new(name='UVMap')
_uv.uv.foreach_set('vector', [0.5, 0.25, 0.625, 0.25, 0.625, 0.5, 0.5, 0.5, 0.5, 0.5, 0.625, 0.5, 0.625, 0.75, 0.5, 0.75, 0.5, 0.75, 0.625, 0.75, 0.625, 1.0, 0.5, 1.0, 0.875, 0.7284, 0.875, 0.7284, 0.875, 0.7284, 0.875, 0.7284, 0.375, 0.75, 0.5, 0.75, 0.5, 1.0, 0.375, 1.0, 0.375, 0.5, 0.5, 0.5, 0.5, 0.75, 0.375, 0.75, 0.375, 0.25, 0.5, 0.25, 0.5, 0.5, 0.375, 0.5, 0.375, 0.0, 0.5, 0.0, 0.5, 0.25, 0.375, 0.25, 0.625, 0.25, 0.5, 0.25, 0.5, 0.25, 0.625, 0.25, 0.5, 1.0, 0.625, 1.0, 0.625, 1.0, 0.5, 1.0, 0.5, 0.25, 0.5, 0.0, 0.5, 0.0, 0.5, 0.25, 0.875, 0.5216, 0.6435, 0.5216, 0.625, 0.5, 0.875, 0.5, 0.6435, 0.5216, 0.6435, 0.7284, 0.625, 0.75, 0.625, 0.5, 0.6435, 0.7284, 0.875, 0.7284, 0.875, 0.75, 0.625, 0.75, 0.875, 0.5216, 0.875, 0.5216, 0.875, 0.5, 0.875, 0.5, 0.875, 0.7284, 0.875, 0.7284, 0.875, 0.75, 0.875, 0.75, 0.875, 0.7284, 0.875, 0.5216, 0.875, 0.5216, 0.875, 0.7284, 0.6435, 0.5216, 0.875, 0.5216, 0.875, 0.7284, 0.6435, 0.7284, 0.6435, 0.7284, 0.6435, 0.5216, 0.6435, 0.5216, 0.6435, 0.7284, 0.875, 0.5216, 0.875, 0.5216, 0.875, 0.5216, 0.875, 0.5216, 0.875, 0.7284, 0.6435, 0.7284, 0.6435, 0.7284, 0.875, 0.7284, 0.6435, 0.5216, 0.875, 0.5216, 0.875, 0.5216, 0.6435, 0.5216])
me_cube_005.update()
me_cube_006 = bpy.data.meshes.new('Cube.006')
me_cube_006.from_pydata([(-21.74, 21.74, -21.74), (-18.22, 18.22, 44.89), (21.74, -21.74, -21.74), (18.22, -18.22, 44.89), (21.74, 21.74, -21.74), (18.22, 18.22, 44.89), (7.841, -21.74, -21.74), (-21.74, 7.841, -21.74), (-18.22, 9.298, 44.89), (9.298, -18.22, 44.89), (-21.74, 21.74, 44.89), (21.74, 21.74, 44.89), (21.74, -21.74, 44.89), (7.841, -21.74, 44.89), (-21.74, 7.841, 44.89), (-18.22, 18.22, 42.03), (18.22, 18.22, 42.03), (18.22, -18.22, 42.03), (9.298, -18.22, 42.03), (-18.22, 9.298, 42.03)], [], [(2, 12, 13, 6), (0, 10, 11, 4), (4, 11, 12, 2), (1, 8, 19, 15), (7, 14, 10, 0), (6, 13, 14, 7), (1, 5, 11, 10), (5, 3, 12, 11), (9, 8, 14, 13), (8, 1, 10, 14), (3, 9, 13, 12), (16, 15, 19, 18, 17), (3, 5, 16, 17), (9, 3, 17, 18), (8, 9, 18, 19), (5, 1, 15, 16)])
_uv = me_cube_006.uv_layers.new(name='UVMap')
_uv.uv.foreach_set('vector', [0.375, 0.75, 0.625, 0.75, 0.625, 0.8299, 0.375, 0.8299, 0.375, 0.25, 0.625, 0.25, 0.625, 0.5, 0.375, 0.5, 0.375, 0.5, 0.625, 0.5, 0.625, 0.75, 0.375, 0.75, 0.8548, 0.5202, 0.8548, 0.5715, 0.8548, 0.5715, 0.8548, 0.5202, 0.375, 0.1701, 0.625, 0.1701, 0.625, 0.25, 0.375, 0.25, 0.375, 0.0, 0.625, 0.0, 0.625, 0.1701, 0.375, 0.1701, 0.8548, 0.5202, 0.6452, 0.5202, 0.625, 0.5, 0.875, 0.5, 0.6452, 0.5202, 0.6452, 0.7298, 0.625, 0.75, 0.625, 0.5, 0.6965, 0.7298, 0.8548, 0.5715, 0.875, 0.5799, 0.7049, 0.75, 0.8548, 0.5715, 0.8548, 0.5202, 0.875, 0.5, 0.875, 0.5799, 0.6452, 0.7298, 0.6965, 0.7298, 0.7049, 0.75, 0.625, 0.75, 0.6452, 0.5202, 0.8548, 0.5202, 0.8548, 0.5715, 0.6965, 0.7298, 0.6452, 0.7298, 0.6452, 0.7298, 0.6452, 0.5202, 0.6452, 0.5202, 0.6452, 0.7298, 0.6965, 0.7298, 0.6452, 0.7298, 0.6452, 0.7298, 0.6965, 0.7298, 0.8548, 0.5715, 0.6965, 0.7298, 0.6965, 0.7298, 0.8548, 0.5715, 0.6452, 0.5202, 0.8548, 0.5202, 0.8548, 0.5202, 0.6452, 0.5202])
me_cube_006.update()
me_cube_010 = bpy.data.meshes.new('Cube.010')
me_cube_010.from_pydata([(-1.0, -1.0, -1.0), (-1.0, -1.0, 1.0), (-1.0, 1.0, -1.0), (-1.0, 1.0, 1.0), (1.0, -1.0, -1.0), (1.0, -1.0, 1.0), (1.0, 1.0, -1.0), (1.0, 1.0, 1.0), (-1.0, -4.0, -1.0), (-1.0, -4.0, 1.0), (-1.0, -2.0, -1.0), (-1.0, -2.0, 1.0), (1.0, -4.0, -1.0), (1.0, -4.0, 1.0), (1.0, -2.0, -1.0), (1.0, -2.0, 1.0), (-1.0, -7.0, -1.0), (-1.0, -7.0, 1.0), (-1.0, -5.0, -1.0), (-1.0, -5.0, 1.0), (1.0, -7.0, -1.0), (1.0, -7.0, 1.0), (1.0, -5.0, -1.0), (1.0, -5.0, 1.0), (3.379, -29.87, -26.81), (4.6, -29.11, 0.3016), (-9.029, 2.531, -26.81), (-7.807, 1.769, 0.3016), (15.56, -29.87, -26.81), (14.33, -29.11, 0.3016), (3.148, 2.531, -26.81), (1.926, 1.769, 0.3016), (3.379, -18.93, -26.81), (-9.029, -8.905, -26.81), (-7.807, -8.645, 0.3016), (4.6, -18.67, 0.3016), (3.148, -8.905, -26.81), (15.56, -18.93, -26.81), (15.56, -18.93, 0.3016), (1.926, -9.165, 0.3016), (-9.029, 2.531, 0.3016), (3.148, 2.531, 0.3016), (15.56, -29.87, 0.3016), (3.379, -29.87, 0.3016), (-9.029, -8.905, 0.3016), (3.379, -18.93, 0.3016), (14.33, -19.19, 0.3016), (3.148, -8.905, 0.3016), (4.6, -18.67, -1.0), (14.33, -19.19, -1.0), (1.926, -9.165, -1.0), (-7.807, -8.645, -1.0), (-7.807, 1.769, -1.0), (1.926, 1.769, -1.0), (14.33, -29.11, -1.0), (4.6, -29.11, -1.0), (11.35, -22.23, -1.0), (11.35, -22.23, 1.0), (11.35, -20.23, -1.0), (11.35, -20.23, 1.0), (13.35, -22.23, -1.0), (13.35, -22.23, 1.0), (13.35, -20.23, -1.0), (13.35, -20.23, 1.0), (11.35, -25.23, -1.0), (11.35, -25.23, 1.0), (11.35, -23.23, -1.0), (11.35, -23.23, 1.0), (13.35, -25.23, -1.0), (13.35, -25.23, 1.0), (13.35, -23.23, -1.0), (13.35, -23.23, 1.0), (11.35, -28.23, -1.0), (11.35, -28.23, 1.0), (11.35, -26.23, -1.0), (11.35, -26.23, 1.0), (13.35, -28.23, -1.0), (13.35, -28.23, 1.0), (13.35, -26.23, -1.0), (13.35, -26.23, 1.0)], [], [(0, 1, 3, 2), (2, 3, 7, 6), (6, 7, 5, 4), (4, 5, 1, 0), (7, 3, 1, 5), (8, 9, 11, 10), (10, 11, 15, 14), (14, 15, 13, 12), (12, 13, 9, 8), (15, 11, 9, 13), (16, 17, 19, 18), (18, 19, 23, 22), (22, 23, 21, 20), (20, 21, 17, 16), (23, 19, 17, 21), (25, 29, 54, 55), (26, 40, 41, 30), (28, 42, 43, 24), (33, 44, 40, 26), (30, 41, 47, 36), (46, 39, 50, 49), (37, 38, 42, 28), (27, 34, 51, 52), (38, 37, 36, 47), (44, 33, 32, 45), (24, 43, 45, 32), (27, 31, 41, 40), (29, 25, 43, 42), (35, 34, 44, 45), (39, 46, 38, 47), (25, 35, 45, 43), (34, 27, 40, 44), (31, 39, 47, 41), (46, 29, 42, 38), (53, 52, 51, 50), (49, 48, 55, 54), (48, 49, 50, 51), (39, 31, 53, 50), (35, 25, 55, 48), (34, 35, 48, 51), (31, 27, 52, 53), (29, 46, 49, 54), (56, 57, 59, 58), (58, 59, 63, 62), (62, 63, 61, 60), (60, 61, 57, 56), (63, 59, 57, 61), (64, 65, 67, 66), (66, 67, 71, 70), (70, 71, 69, 68), (68, 69, 65, 64), (71, 67, 65, 69), (72, 73, 75, 74), (74, 75, 79, 78), (78, 79, 77, 76), (76, 77, 73, 72), (79, 75, 73, 77)])
_uv = me_cube_010.uv_layers.new(name='UVMap')
_uv.uv.foreach_set('vector', [0.375, 0.0, 0.625, 0.0, 0.625, 0.25, 0.375, 0.25, 0.375, 0.25, 0.625, 0.25, 0.625, 0.5, 0.375, 0.5, 0.375, 0.5, 0.625, 0.5, 0.625, 0.75, 0.375, 0.75, 0.375, 0.75, 0.625, 0.75, 0.625, 1.0, 0.375, 1.0, 0.625, 0.5, 0.875, 0.5, 0.875, 0.75, 0.625, 0.75, 0.375, 0.0, 0.625, 0.0, 0.625, 0.25, 0.375, 0.25, 0.375, 0.25, 0.625, 0.25, 0.625, 0.5, 0.375, 0.5, 0.375, 0.5, 0.625, 0.5, 0.625, 0.75, 0.375, 0.75, 0.375, 0.75, 0.625, 0.75, 0.625, 1.0, 0.375, 1.0, 0.625, 0.5, 0.875, 0.5, 0.875, 0.75, 0.625, 0.75, 0.375, 0.0, 0.625, 0.0, 0.625, 0.25, 0.375, 0.25, 0.375, 0.25, 0.625, 0.25, 0.625, 0.5, 0.375, 0.5, 0.375, 0.5, 0.625, 0.5, 0.625, 0.75, 0.375, 0.75, 0.375, 0.75, 0.625, 0.75, 0.625, 1.0, 0.375, 1.0, 0.625, 0.5, 0.875, 0.5, 0.875, 0.75, 0.625, 0.75, 0.8499, 0.7432, 0.6501, 0.7432, 0.6501, 0.7432, 0.8499, 0.7432, 0.375, 0.25, 0.625, 0.25, 0.625, 0.5, 0.375, 0.5, 0.375, 0.75, 0.625, 0.75, 0.625, 1.0, 0.375, 1.0, 0.375, 0.153, 0.625, 0.153, 0.625, 0.25, 0.375, 0.25, 0.375, 0.5, 0.625, 0.5, 0.625, 0.597, 0.375, 0.597, 0.6501, 0.6553, 0.6501, 0.5992, 0.6501, 0.5992, 0.6501, 0.6553, 0.375, 0.653, 0.625, 0.653, 0.625, 0.75, 0.375, 0.75, 0.8499, 0.5065, 0.8499, 0.5948, 0.8499, 0.5948, 0.8499, 0.5065, 0.625, 0.653, 0.375, 0.653, 0.375, 0.597, 0.625, 0.597, 0.625, 0.153, 0.375, 0.153, 0.375, 0.09703, 0.625, 0.09703, 0.375, 0.0, 0.625, 0.0, 0.625, 0.09703, 0.375, 0.09703, 0.8499, 0.5065, 0.6501, 0.5065, 0.625, 0.5, 0.875, 0.5, 0.6501, 0.7432, 0.8499, 0.7432, 0.875, 0.75, 0.625, 0.75, 0.8499, 0.6507, 0.8499, 0.5948, 0.875, 0.597, 0.875, 0.653, 0.6501, 0.5992, 0.6501, 0.6553, 0.625, 0.653, 0.625, 0.597, 0.8499, 0.7432, 0.8499, 0.6507, 0.875, 0.653, 0.875, 0.75, 0.8499, 0.5948, 0.8499, 0.5065, 0.875, 0.5, 0.875, 0.597, 0.6501, 0.5065, 0.6501, 0.5992, 0.625, 0.597, 0.625, 0.5, 0.6501, 0.6553, 0.6501, 0.7432, 0.625, 0.75, 0.625, 0.653, 0.6501, 0.5065, 0.8499, 0.5065, 0.8499, 0.5948, 0.6501, 0.5992, 0.6501, 0.6553, 0.8499, 0.6507, 0.8499, 0.7432, 0.6501, 0.7432, 0.8499, 0.6507, 0.6501, 0.6553, 0.6501, 0.5992, 0.8499, 0.5948, 0.6501, 0.5992, 0.6501, 0.5065, 0.6501, 0.5065, 0.6501, 0.5992, 0.8499, 0.6507, 0.8499, 0.7432, 0.8499, 0.7432, 0.8499, 0.6507, 0.8499, 0.5948, 0.8499, 0.6507, 0.8499, 0.6507, 0.8499, 0.5948, 0.6501, 0.5065, 0.8499, 0.5065, 0.8499, 0.5065, 0.6501, 0.5065, 0.6501, 0.7432, 0.6501, 0.6553, 0.6501, 0.6553, 0.6501, 0.7432, 0.375, 0.0, 0.625, 0.0, 0.625, 0.25, 0.375, 0.25, 0.375, 0.25, 0.625, 0.25, 0.625, 0.5, 0.375, 0.5, 0.375, 0.5, 0.625, 0.5, 0.625, 0.75, 0.375, 0.75, 0.375, 0.75, 0.625, 0.75, 0.625, 1.0, 0.375, 1.0, 0.625, 0.5, 0.875, 0.5, 0.875, 0.75, 0.625, 0.75, 0.375, 0.0, 0.625, 0.0, 0.625, 0.25, 0.375, 0.25, 0.375, 0.25, 0.625, 0.25, 0.625, 0.5, 0.375, 0.5, 0.375, 0.5, 0.625, 0.5, 0.625, 0.75, 0.375, 0.75, 0.375, 0.75, 0.625, 0.75, 0.625, 1.0, 0.375, 1.0, 0.625, 0.5, 0.875, 0.5, 0.875, 0.75, 0.625, 0.75, 0.375, 0.0, 0.625, 0.0, 0.625, 0.25, 0.375, 0.25, 0.375, 0.25, 0.625, 0.25, 0.625, 0.5, 0.375, 0.5, 0.375, 0.5, 0.625, 0.5, 0.625, 0.75, 0.375, 0.75, 0.375, 0.75, 0.625, 0.75, 0.625, 1.0, 0.375, 1.0, 0.625, 0.5, 0.875, 0.5, 0.875, 0.75, 0.625, 0.75])
me_cube_010.update()
me_cube_015 = bpy.data.meshes.new('Cube.015')
me_cube_015.from_pydata([(-10.85, -10.85, 16.04), (-13.86, 13.86, -21.2), (-10.85, 10.85, 16.04), (13.86, -13.86, -21.2), (10.85, -10.85, 16.04), (13.86, 13.86, -21.2), (10.85, 10.85, 16.04), (-13.86, -13.86, 16.04), (-13.86, 13.86, 16.04), (13.86, 13.86, 16.04), (13.86, -13.86, 16.04), (-10.85, -10.85, 14.14), (-10.85, 10.85, 14.14), (10.85, 10.85, 14.14), (10.85, -10.85, 14.14), (-15.08, -15.08, 1.097e-06), (-15.08, 12.64, 5.39e-07), (13.86, 13.86, 0.0), (12.64, -15.08, 5.58e-07), (-25.33, 13.86, -21.2), (-25.33, -24.94, -21.2), (-24.1, 12.64, 4.516e-06), (12.64, -23.71, 4.497e-06), (13.86, -24.94, -21.2), (-24.1, -23.71, 3.958e-06), (-13.86, 13.86, 0.0), (-25.33, 13.86, 5.055e-06), (13.86, -13.86, 0.0), (-13.86, -13.86, 0.0), (13.86, -24.94, 5.055e-06), (-25.33, -24.94, 5.055e-06), (-24.1, -23.71, -1.614), (-15.08, -15.08, -1.614), (-15.08, 12.64, -1.614), (-24.1, 12.64, -1.614), (12.64, -15.08, -1.614), (12.64, -23.71, -1.614), (-8.13, 4.145, 14.14), (-8.13, 4.145, 18.14), (-8.13, 8.145, 14.14), (-8.13, 8.145, 18.14), (-4.13, 4.145, 14.14), (-4.13, 4.145, 18.14), (-4.13, 8.145, 14.14), (-4.13, 8.145, 18.14), (4.488, -8.667, 14.14), (4.488, -8.667, 18.14), (4.488, -4.667, 14.14), (4.488, -4.667, 18.14), (8.488, -8.667, 14.14), (8.488, -8.667, 18.14), (8.488, -4.667, 14.14), (8.488, -4.667, 18.14)], [], [(28, 7, 8, 25), (25, 8, 9, 17), (17, 9, 10, 27), (27, 10, 7, 28), (4, 6, 13, 14), (0, 2, 8, 7), (2, 6, 9, 8), (6, 4, 10, 9), (4, 0, 7, 10), (13, 12, 11, 14), (2, 0, 11, 12), (0, 4, 14, 11), (6, 2, 12, 13), (5, 17, 27, 3), (1, 25, 17, 5), (16, 21, 34, 33), (23, 29, 30, 20), (20, 30, 26, 19), (3, 27, 29, 23), (25, 1, 19, 26), (15, 16, 33, 32), (21, 16, 25, 26), (15, 18, 27, 28), (16, 15, 28, 25), (22, 24, 30, 29), (24, 21, 26, 30), (18, 22, 29, 27), (32, 33, 34, 31), (35, 32, 31, 36), (22, 18, 35, 36), (24, 22, 36, 31), (18, 15, 32, 35), (21, 24, 31, 34), (37, 38, 40, 39), (39, 40, 44, 43), (43, 44, 42, 41), (41, 42, 38, 37), (44, 40, 38, 42), (45, 46, 48, 47), (47, 48, 52, 51), (51, 52, 50, 49), (49, 50, 46, 45), (52, 48, 46, 50)])
_uv = me_cube_015.uv_layers.new(name='UVMap')
_uv.uv.foreach_set('vector', [0.5, 0.0, 0.625, 0.0, 0.625, 0.25, 0.5, 0.25, 0.5, 0.25, 0.625, 0.25, 0.625, 0.5, 0.5, 0.5, 0.5, 0.5, 0.625, 0.5, 0.625, 0.75, 0.5, 0.75, 0.5, 0.75, 0.625, 0.75, 0.625, 1.0, 0.5, 1.0, 0.6521, 0.7229, 0.6521, 0.5271, 0.6521, 0.5271, 0.6521, 0.7229, 0.8479, 0.7229, 0.8479, 0.5271, 0.875, 0.5, 0.875, 0.75, 0.8479, 0.5271, 0.6521, 0.5271, 0.625, 0.5, 0.875, 0.5, 0.6521, 0.5271, 0.6521, 0.7229, 0.625, 0.75, 0.625, 0.5, 0.6521, 0.7229, 0.8479, 0.7229, 0.875, 0.75, 0.625, 0.75, 0.6521, 0.5271, 0.8479, 0.5271, 0.8479, 0.7229, 0.6521, 0.7229, 0.8479, 0.5271, 0.8479, 0.7229, 0.8479, 0.7229, 0.8479, 0.5271, 0.8479, 0.7229, 0.6521, 0.7229, 0.6521, 0.7229, 0.8479, 0.7229, 0.6521, 0.5271, 0.8479, 0.5271, 0.8479, 0.5271, 0.6521, 0.5271, 0.375, 0.5, 0.5, 0.5, 0.5, 0.75, 0.375, 0.75, 0.375, 0.25, 0.5, 0.25, 0.5, 0.5, 0.375, 0.5, 0.5, 0.2399, 0.5, 0.2413, 0.5, 0.2413, 0.5, 0.2399, 0.375, 0.75, 0.5, 0.75, 0.5, 1.0, 0.375, 1.0, 0.375, 0.0, 0.5, 0.0, 0.5, 0.25, 0.375, 0.25, 0.375, 0.75, 0.5, 0.75, 0.5, 0.75, 0.375, 0.75, 0.5, 0.25, 0.375, 0.25, 0.375, 0.25, 0.5, 0.25, 0.5, -0.0002896, 0.5, 0.2399, 0.5, 0.2399, 0.5, -0.0002896, 0.5, 0.2413, 0.5, 0.2399, 0.5, 0.25, 0.5, 0.25, 0.5, 0.9997, 0.5, 0.7601, 0.5, 0.75, 0.5, 1.0, 0.5, 0.2399, 0.5, -0.0002896, 0.5, 0.0, 0.5, 0.25, 0.5, 0.7587, 0.5, 1.0, 0.5, 1.0, 0.5, 0.75, 0.5, 0.0002795, 0.5, 0.2413, 0.5, 0.25, 0.5, 0.0, 0.5, 0.7601, 0.5, 0.7587, 0.5, 0.75, 0.5, 0.75, 0.5, -0.0002896, 0.5, 0.2399, 0.5, 0.2413, 0.5, 0.0002795, 0.5, 0.7601, 0.5, 0.9997, 0.5, 1.0, 0.5, 0.7587, 0.5, 0.7587, 0.5, 0.7601, 0.5, 0.7601, 0.5, 0.7587, 0.5, 1.0, 0.5, 0.7587, 0.5, 0.7587, 0.5, 1.0, 0.5, 0.7601, 0.5, 0.9997, 0.5, 0.9997, 0.5, 0.7601, 0.5, 0.2413, 0.5, 0.0002795, 0.5, 0.0002795, 0.5, 0.2413, 0.375, 0.0, 0.625, 0.0, 0.625, 0.25, 0.375, 0.25, 0.375, 0.25, 0.625, 0.25, 0.625, 0.5, 0.375, 0.5, 0.375, 0.5, 0.625, 0.5, 0.625, 0.75, 0.375, 0.75, 0.375, 0.75, 0.625, 0.75, 0.625, 1.0, 0.375, 1.0, 0.625, 0.5, 0.875, 0.5, 0.875, 0.75, 0.625, 0.75, 0.375, 0.0, 0.625, 0.0, 0.625, 0.25, 0.375, 0.25, 0.375, 0.25, 0.625, 0.25, 0.625, 0.5, 0.375, 0.5, 0.375, 0.5, 0.625, 0.5, 0.625, 0.75, 0.375, 0.75, 0.375, 0.75, 0.625, 0.75, 0.625, 1.0, 0.375, 1.0, 0.625, 0.5, 0.875, 0.5, 0.875, 0.75, 0.625, 0.75])
me_cube_015.update()
me_cube_016 = bpy.data.meshes.new('Cube.016')
me_cube_016.from_pydata([(-13.86, -13.86, -21.2), (-10.85, -10.85, 21.2), (-13.86, 13.86, -21.2), (-10.85, 10.85, 21.2), (13.86, -13.86, -21.2), (10.85, -10.85, 21.2), (13.86, 13.86, -21.2), (10.85, 10.85, 21.2), (-13.86, -13.86, 21.2), (-13.86, 13.86, 21.2), (13.86, 13.86, 21.2), (13.86, -13.86, 21.2), (-10.85, -10.85, 19.3), (-10.85, 10.85, 19.3), (10.85, 10.85, 19.3), (10.85, -10.85, 19.3), (-8.758, 2.97, 19.3), (-8.758, 2.97, 23.3), (-8.758, 6.97, 19.3), (-8.758, 6.97, 23.3), (-4.758, 2.97, 19.3), (-4.758, 2.97, 23.3), (-4.758, 6.97, 19.3), (-4.758, 6.97, 23.3), (4.118, 2.97, 19.3), (4.118, 2.97, 23.3), (4.118, 6.97, 19.3), (4.118, 6.97, 23.3), (8.118, 2.97, 19.3), (8.118, 2.97, 23.3), (8.118, 6.97, 19.3), (8.118, 6.97, 23.3)], [], [(0, 8, 9, 2), (2, 9, 10, 6), (6, 10, 11, 4), (4, 11, 8, 0), (5, 7, 14, 15), (1, 3, 9, 8), (3, 7, 10, 9), (7, 5, 11, 10), (5, 1, 8, 11), (14, 13, 12, 15), (3, 1, 12, 13), (1, 5, 15, 12), (7, 3, 13, 14), (16, 17, 19, 18), (18, 19, 23, 22), (22, 23, 21, 20), (20, 21, 17, 16), (23, 19, 17, 21), (24, 25, 27, 26), (26, 27, 31, 30), (30, 31, 29, 28), (28, 29, 25, 24), (31, 27, 25, 29)])
_uv = me_cube_016.uv_layers.new(name='UVMap')
_uv.uv.foreach_set('vector', [0.375, 0.0, 0.625, 0.0, 0.625, 0.25, 0.375, 0.25, 0.375, 0.25, 0.625, 0.25, 0.625, 0.5, 0.375, 0.5, 0.375, 0.5, 0.625, 0.5, 0.625, 0.75, 0.375, 0.75, 0.375, 0.75, 0.625, 0.75, 0.625, 1.0, 0.375, 1.0, 0.6521, 0.7229, 0.6521, 0.5271, 0.6521, 0.5271, 0.6521, 0.7229, 0.8479, 0.7229, 0.8479, 0.5271, 0.875, 0.5, 0.875, 0.75, 0.8479, 0.5271, 0.6521, 0.5271, 0.625, 0.5, 0.875, 0.5, 0.6521, 0.5271, 0.6521, 0.7229, 0.625, 0.75, 0.625, 0.5, 0.6521, 0.7229, 0.8479, 0.7229, 0.875, 0.75, 0.625, 0.75, 0.6521, 0.5271, 0.8479, 0.5271, 0.8479, 0.7229, 0.6521, 0.7229, 0.8479, 0.5271, 0.8479, 0.7229, 0.8479, 0.7229, 0.8479, 0.5271, 0.8479, 0.7229, 0.6521, 0.7229, 0.6521, 0.7229, 0.8479, 0.7229, 0.6521, 0.5271, 0.8479, 0.5271, 0.8479, 0.5271, 0.6521, 0.5271, 0.375, 0.0, 0.625, 0.0, 0.625, 0.25, 0.375, 0.25, 0.375, 0.25, 0.625, 0.25, 0.625, 0.5, 0.375, 0.5, 0.375, 0.5, 0.625, 0.5, 0.625, 0.75, 0.375, 0.75, 0.375, 0.75, 0.625, 0.75, 0.625, 1.0, 0.375, 1.0, 0.625, 0.5, 0.875, 0.5, 0.875, 0.75, 0.625, 0.75, 0.375, 0.0, 0.625, 0.0, 0.625, 0.25, 0.375, 0.25, 0.375, 0.25, 0.625, 0.25, 0.625, 0.5, 0.375, 0.5, 0.375, 0.5, 0.625, 0.5, 0.625, 0.75, 0.375, 0.75, 0.375, 0.75, 0.625, 0.75, 0.625, 1.0, 0.375, 1.0, 0.625, 0.5, 0.875, 0.5, 0.875, 0.75, 0.625, 0.75])
me_cube_016.update()
me_cube_018 = bpy.data.meshes.new('Cube.018')
me_cube_018.from_pydata([(-12.57, -6.0, -6.0), (-12.57, -6.0, 3.846), (-12.57, 6.0, -6.0), (-12.57, 6.0, 3.846), (12.59, -6.0, -6.0), (12.59, -6.0, 6.0), (12.59, 6.0, -6.0), (12.59, 6.0, 6.0), (0.0, 6.0, -6.0), (0.0, 6.0, 6.0), (0.0, -6.0, -6.0), (0.0, -6.0, 6.0), (0.0, 6.0, 11.07), (12.59, 6.0, 13.23), (12.59, -6.0, 13.23), (0.0, -6.0, 11.07), (0.0, 6.0, 11.6), (12.59, 6.0, 13.76), (12.59, -6.0, 13.76), (0.0, -6.0, 11.6), (-0.7972, 6.76, 10.86), (13.39, 6.76, 13.29), (13.39, -6.76, 13.29), (-0.7972, -6.76, 10.86), (-0.7972, 6.76, 11.46), (13.39, 6.76, 13.88), (13.39, -6.76, 13.88), (-0.7972, -6.76, 11.46), (0.0, 6.0, 12.17), (12.59, 6.0, 14.32), (12.59, -6.0, 14.32), (0.0, -6.0, 12.17), (13.39, -6.76, 14.45), (-0.7972, -6.76, 12.02), (-0.7972, 6.76, 12.02), (13.39, 6.76, 14.45), (-13.54, -6.0, 4.36), (-13.54, 6.0, 4.36), (0.0, -6.0, 6.514), (0.0, 6.0, 6.514), (-12.59, -6.823, 3.846), (0.0, -6.823, 6.0), (0.0, -6.823, 6.514), (-13.54, -6.823, 4.36), (0.0, 6.823, 6.0), (-12.59, 6.823, 3.846), (-13.54, 6.823, 4.36), (0.0, 6.823, 6.514)], [], [(8, 9, 7, 6), (6, 7, 5, 4), (4, 5, 11, 10), (10, 11, 1, 0), (15, 14, 22, 23), (7, 9, 12, 13), (5, 7, 13, 14), (9, 11, 15, 12), (25, 24, 34, 35), (17, 16, 19, 18), (19, 16, 28, 31), (14, 13, 21, 22), (20, 23, 27, 24), (23, 22, 26, 27), (21, 20, 24, 25), (27, 26, 32, 33), (13, 12, 20, 21), (16, 17, 29, 28), (22, 21, 25, 26), (28, 29, 35, 34), (30, 31, 33, 32), (12, 15, 23, 20), (31, 28, 34, 33), (29, 30, 32, 35), (17, 18, 30, 29), (24, 27, 33, 34), (18, 19, 31, 30), (2, 3, 9, 8), (26, 25, 35, 32), (11, 9, 39, 38), (3, 1, 36, 37), (40, 41, 42, 43), (38, 42, 41, 11), (11, 41, 40, 1), (1, 40, 43, 36), (36, 43, 42, 38), (44, 45, 46, 47), (37, 46, 45, 3), (3, 45, 44, 9), (9, 44, 47, 39), (39, 37, 36, 38), (11, 5, 14, 15), (39, 47, 46, 37), (0, 1, 3, 2)])
_uv = me_cube_018.uv_layers.new(name='UVMap')
_uv.uv.foreach_set('vector', [0.375, 0.375, 0.625, 0.375, 0.625, 0.5, 0.375, 0.5, 0.375, 0.5, 0.625, 0.5, 0.625, 0.75, 0.375, 0.75, 0.375, 0.75, 0.625, 0.75, 0.625, 0.875, 0.375, 0.875, 0.375, 0.875, 0.625, 0.875, 0.625, 1.0, 0.375, 1.0, 0.625, 0.875, 0.625, 0.75, 0.625, 0.75, 0.625, 0.875, 0.625, 0.5, 0.625, 0.375, 0.625, 0.375, 0.625, 0.5, 0.625, 0.75, 0.625, 0.5, 0.625, 0.5, 0.625, 0.75, 0.75, 0.5, 0.75, 0.75, 0.75, 0.75, 0.75, 0.5, 0.625, 0.5, 0.625, 0.375, 0.625, 0.375, 0.625, 0.5, 0.625, 0.5, 0.75, 0.5, 0.75, 0.75, 0.625, 0.75, 0.75, 0.75, 0.75, 0.5, 0.75, 0.5, 0.75, 0.75, 0.625, 0.75, 0.625, 0.5, 0.625, 0.5, 0.625, 0.75, 0.75, 0.5, 0.75, 0.75, 0.75, 0.75, 0.75, 0.5, 0.625, 0.875, 0.625, 0.75, 0.625, 0.75, 0.625, 0.875, 0.625, 0.5, 0.625, 0.375, 0.625, 0.375, 0.625, 0.5, 0.625, 0.875, 0.625, 0.75, 0.625, 0.75, 0.625, 0.875, 0.625, 0.5, 0.625, 0.375, 0.625, 0.375, 0.625, 0.5, 0.75, 0.5, 0.625, 0.5, 0.625, 0.5, 0.75, 0.5, 0.625, 0.75, 0.625, 0.5, 0.625, 0.5, 0.625, 0.75, 0.75, 0.5, 0.625, 0.5, 0.625, 0.5, 0.75, 0.5, 0.625, 0.75, 0.75, 0.75, 0.75, 0.75, 0.625, 0.75, 0.75, 0.5, 0.75, 0.75, 0.75, 0.75, 0.75, 0.5, 0.75, 0.75, 0.75, 0.5, 0.75, 0.5, 0.75, 0.75, 0.625, 0.5, 0.625, 0.75, 0.625, 0.75, 0.625, 0.5, 0.625, 0.5, 0.625, 0.75, 0.625, 0.75, 0.625, 0.5, 0.75, 0.5, 0.75, 0.75, 0.75, 0.75, 0.75, 0.5, 0.625, 0.75, 0.75, 0.75, 0.75, 0.75, 0.625, 0.75, 0.375, 0.25, 0.625, 0.25, 0.625, 0.375, 0.375, 0.375, 0.625, 0.75, 0.625, 0.5, 0.625, 0.5, 0.625, 0.75, 0.75, 0.75, 0.75, 0.5, 0.75, 0.5, 0.75, 0.75, 0.625, 0.25, 0.625, 0.0, 0.625, 0.0, 0.625, 0.25, 0.625, 1.0, 0.625, 0.875, 0.625, 0.875, 0.625, 1.0, 0.625, 0.875, 0.625, 0.875, 0.625, 0.875, 0.625, 0.875, 0.625, 0.875, 0.625, 0.875, 0.625, 1.0, 0.625, 1.0, 0.625, 1.0, 0.625, 1.0, 0.625, 1.0, 0.625, 1.0, 0.625, 1.0, 0.625, 1.0, 0.625, 0.875, 0.625, 0.875, 0.625, 0.375, 0.625, 0.25, 0.625, 0.25, 0.625, 0.375, 0.625, 0.25, 0.625, 0.25, 0.625, 0.25, 0.625, 0.25, 0.625, 0.25, 0.625, 0.25, 0.625, 0.375, 0.625, 0.375, 0.625, 0.375, 0.625, 0.375, 0.625, 0.375, 0.625, 0.375, 0.75, 0.5, 0.875, 0.5, 0.875, 0.75, 0.75, 0.75, 0.625, 0.875, 0.625, 0.75, 0.625, 0.75, 0.625, 0.875, 0.625, 0.375, 0.625, 0.375, 0.625, 0.25, 0.625, 0.25, 0.375, 0.0, 0.625, 0.0, 0.625, 0.25, 0.375, 0.25])
me_cube_018.update()
me_cube_019 = bpy.data.meshes.new('Cube.019')
me_cube_019.from_pydata([(-7.999, -19.37, -15.0), (-6.608, -17.98, 15.0), (-7.999, 19.37, -15.0), (-6.608, 17.98, 15.0), (7.999, -19.37, -15.0), (6.608, -17.98, 15.0), (7.999, 19.37, -15.0), (6.608, 17.98, 15.0), (-7.999, -19.37, 15.0), (-7.999, 19.37, 15.0), (7.999, 19.37, 15.0), (7.999, -19.37, 15.0), (-6.608, -17.98, 14.04), (-6.608, 17.98, 14.04), (6.608, 17.98, 14.04), (6.608, -17.98, 14.04)], [], [(0, 8, 9, 2), (2, 9, 10, 6), (6, 10, 11, 4), (4, 11, 8, 0), (5, 7, 14, 15), (1, 3, 9, 8), (3, 7, 10, 9), (7, 5, 11, 10), (5, 1, 8, 11), (14, 13, 12, 15), (3, 1, 12, 13), (1, 5, 15, 12), (7, 3, 13, 14)])
_uv = me_cube_019.uv_layers.new(name='UVMap')
_uv.uv.foreach_set('vector', [0.375, 0.0, 0.625, 0.0, 0.625, 0.25, 0.375, 0.25, 0.375, 0.25, 0.625, 0.25, 0.625, 0.5, 0.375, 0.5, 0.375, 0.5, 0.625, 0.5, 0.625, 0.75, 0.375, 0.75, 0.375, 0.75, 0.625, 0.75, 0.625, 1.0, 0.375, 1.0, 0.6467, 0.741, 0.6467, 0.509, 0.6467, 0.509, 0.6467, 0.741, 0.8533, 0.741, 0.8533, 0.509, 0.875, 0.5, 0.875, 0.75, 0.8533, 0.509, 0.6467, 0.509, 0.625, 0.5, 0.875, 0.5, 0.6467, 0.509, 0.6467, 0.741, 0.625, 0.75, 0.625, 0.5, 0.6467, 0.741, 0.8533, 0.741, 0.875, 0.75, 0.625, 0.75, 0.6467, 0.509, 0.8533, 0.509, 0.8533, 0.741, 0.6467, 0.741, 0.8533, 0.509, 0.8533, 0.741, 0.8533, 0.741, 0.8533, 0.509, 0.8533, 0.741, 0.6467, 0.741, 0.6467, 0.741, 0.8533, 0.741, 0.6467, 0.509, 0.8533, 0.509, 0.8533, 0.509, 0.6467, 0.509])
me_cube_019.update()

# ---- objects
ob_cube = bpy.data.objects.new('Cube', me_cube_001)
ob_cube_001 = bpy.data.objects.new('Cube.001', me_cube)
ob_cube_002 = bpy.data.objects.new('Cube.002', me_cube_002)
ob_cube_003 = bpy.data.objects.new('Cube.003', me_cube_003)
ob_cube_004 = bpy.data.objects.new('Cube.004', me_cube_004)
ob_cube_005 = bpy.data.objects.new('Cube.005', me_cube_005)
ob_cube_006 = bpy.data.objects.new('Cube.006', me_cube_006)
ob_cube_009 = bpy.data.objects.new('Cube.009', me_cube_010)
ob_cube_007 = bpy.data.objects.new('Cube.007', me_cube_015)
ob_cube_008 = bpy.data.objects.new('Cube.008', me_cube_016)
ob_cube_010 = bpy.data.objects.new('Cube.010', me_cube_018)
ob_cube_011 = bpy.data.objects.new('Cube.011', me_cube_019)

# ---- transforms, parenting, visibility, modifiers, constraints
ob_cube.location = (-68.48, 16.53, 20.23)
ob_cube.scale = (1.0, 1.0, 1.013)
ob_cube_001.location = (-46.61, 90.22, 3.487)
ob_cube_001.scale = (0.6068, 1.0, 0.5868)
ob_cube_002.location = (19.19, 74.83, 9.08)
ob_cube_002.scale = (1.566, 1.566, 1.598)
ob_cube_003.location = (-120.7, 62.74, 14.0)
ob_cube_003.scale = (0.7541, 0.7541, 0.6741)
ob_cube_004.location = (-14.29, 41.46, 8.049)
ob_cube_004.scale = (0.3828, 0.3828, 0.3812)
ob_cube_005.location = (39.94, 38.21, 4.948)
ob_cube_005.scale = (0.4164, 0.6126, 0.4404)
ob_cube_006.location = (68.14, 126.4, 32.33)
ob_cube_006.rotation_euler = (0.0, -0.0, -0.2943)
ob_cube_006.scale = (1.0, 1.0, 1.501)
ob_cube_009.location = (-118.5, 115.0, 53.6)
ob_cube_009.rotation_euler = (0.0, -0.0, 1.571)
ob_cube_009.scale = (2.0, 3.207, 2.0)
ob_cube_007.location = (-74.14, 71.2, 8.049)
ob_cube_007.rotation_euler = (0.0, -0.0, 1.571)
ob_cube_007.scale = (0.3828, 0.3828, 0.3812)
ob_cube_008.location = (17.02, 38.3, 14.0)
ob_cube_008.rotation_euler = (0.0, -0.0, 3.142)
ob_cube_008.scale = (0.7541, 0.7541, 0.6741)
ob_cube_010.location = (-38.95, 44.65, 3.487)
ob_cube_010.rotation_euler = (0.0, -0.0, 1.571)
ob_cube_010.scale = (0.6068, 1.0, 0.5868)
ob_cube_011.location = (61.8, 63.33, 14.78)

# ---- collection membership
col_collection.objects.link(ob_cube)
col_collection.objects.link(ob_cube_001)
col_collection.objects.link(ob_cube_002)
col_collection.objects.link(ob_cube_003)
col_collection.objects.link(ob_cube_004)
col_collection.objects.link(ob_cube_005)
col_collection.objects.link(ob_cube_006)
col_collection.objects.link(ob_cube_009)
col_collection.objects.link(ob_cube_007)
col_collection.objects.link(ob_cube_008)
col_collection.objects.link(ob_cube_010)
col_collection.objects.link(ob_cube_011)

# ---- scene / render settings (as saved in the file)
scene.frame_start = 1; scene.frame_end = 250; scene.frame_set(2)
scene.render.engine = 'BLENDER_EEVEE_NEXT'
scene.cycles.sampling_pattern = 'TABULATED_SOBOL'
scene.cycles.use_light_tree = False
scene.view_settings.view_transform = 'Filmic'
bpy.context.view_layer.update()

# ---- added for rendering (the .blend has no active camera and no usable light): camera, sun
cam_auto = bpy.data.cameras.new('AutoCamera')
cam_auto.lens = 50.0
cam_auto.sensor_width = 36.0
cam_auto.clip_end = 4962.78
ob_auto_camera = bpy.data.objects.new('AutoCamera', cam_auto)
scene.collection.objects.link(ob_auto_camera)
ob_auto_camera.location = (264.834, -260.928, 295.968)
ob_auto_camera.rotation_euler = (1.09748, -7.21219e-08, 0.694738)
scene.camera = ob_auto_camera
light_auto_sun = bpy.data.lights.new('AutoSun', 'SUN')
light_auto_sun.energy = 3.0
light_auto_sun.angle = 0.0523599
ob_auto_sun = bpy.data.objects.new('AutoSun', light_auto_sun)
scene.collection.objects.link(ob_auto_sun)
ob_auto_sun.rotation_euler = (0.872665, 0.174533, 0.523599)
bpy.context.view_layer.update()
